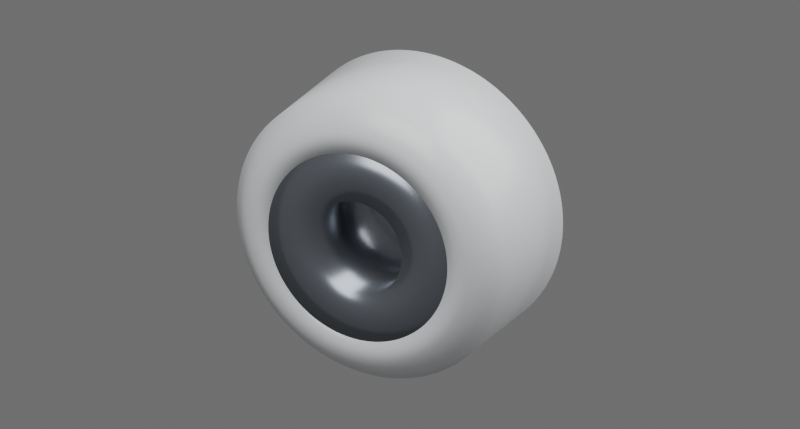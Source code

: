 # Source: D15p3_W8p8__5.blend  (saved by Blender 5.0.119; exported with 4.5.12 LTS)
import bpy
from mathutils import Matrix  # noqa: F401  (used for matrix-valued properties, if any)

bpy.ops.wm.read_factory_settings(use_empty=True)
scene = bpy.context.scene
scene.name = 'Scene'

# ---- collections
col_collection = bpy.data.collections.new('Collection'); scene.collection.children.link(col_collection)
col_d15p3_w8p8__5 = bpy.data.collections.new('小平轮_D15p3_W8p8_孔5'); scene.collection.children.link(col_d15p3_w8p8__5)
col_d24p1_w11__5 = bpy.data.collections.new('大平轮_D24p1_W11_孔5'); scene.collection.children.link(col_d24p1_w11__5)
col_v__d24p4_w11__5 = bpy.data.collections.new('V轮_D24p4_W11_孔5'); scene.collection.children.link(col_v__d24p4_w11__5)

# ---- materials (node trees are filled in below, after node groups)
mat_x = bpy.data.materials.new('白色轮体_材料未标注')
mat_x.diffuse_color = (0.8, 0.82, 0.84, 1.0)
mat_x_1 = bpy.data.materials.new('轴承芯占位_内部未知')
mat_x_1.diffuse_color = (0.27, 0.29, 0.33, 1.0)

# ---- material node trees
mat_x.use_nodes = True; mat_x.node_tree.nodes.clear()
_N = mat_x.node_tree.nodes; _L = mat_x.node_tree.links
n0 = _N.new('ShaderNodeBsdfPrincipled'); n0.name = 'Principled BSDF'; n0.location = (-200, 100)
n0.inputs[0].default_value = (0.8, 0.82, 0.84, 1.0)
n0.inputs[2].default_value = 0.28
n1 = _N.new('ShaderNodeOutputMaterial'); n1.name = 'Material Output'; n1.location = (200, 100)
_L.new(n0.outputs[0], n1.inputs[0])
n1.is_active_output = True
mat_x_1.use_nodes = True; mat_x_1.node_tree.nodes.clear()
_N = mat_x_1.node_tree.nodes; _L = mat_x_1.node_tree.links
n0 = _N.new('ShaderNodeBsdfPrincipled'); n0.name = 'Principled BSDF'; n0.location = (-200, 100)
n0.inputs[0].default_value = (0.27, 0.29, 0.33, 1.0)
n0.inputs[1].default_value = 0.8
n0.inputs[2].default_value = 0.28
n1 = _N.new('ShaderNodeOutputMaterial'); n1.name = 'Material Output'; n1.location = (200, 100)
_L.new(n0.outputs[0], n1.inputs[0])
n1.is_active_output = True

# ---- world
world_x = bpy.data.worlds.new('轮模型灯光'); scene.world = world_x
world_x.use_nodes = True; world_x.node_tree.nodes.clear()
_N = world_x.node_tree.nodes; _L = world_x.node_tree.links
n0 = _N.new('ShaderNodeBackground'); n0.name = 'Background'; n0.location = (-200, 100)
n0.inputs[0].default_value = (0.23, 0.23, 0.23, 1.0)
n0.inputs[1].default_value = 0.7
n1 = _N.new('ShaderNodeOutputWorld'); n1.name = 'World Output'; n1.location = (200, 100)
_L.new(n0.outputs[0], n1.inputs[0])
n1.is_active_output = True

# ---- cameras
cam_camera_001 = bpy.data.cameras.new('Camera.001')
cam_camera_001.type = 'ORTHO'
cam_camera_001.ortho_scale = 40.0
cam_camera_001.display_size = 1000.0

# ---- lights
light_area = bpy.data.lights.new('Area', 'AREA')
light_area.energy = 1e+05
light_area.size = 80.0
light_area.size_y = 1.0
light_area_001 = bpy.data.lights.new('Area.001', 'AREA')
light_area_001.energy = 7e+04
light_area_001.size = 80.0
light_area_001.size_y = 1.0

# ---- meshes
me_w01 = bpy.data.meshes.new('W01_白轮体_截面可编辑_截面')
me_w01.from_pydata([(5.1, -4.4, 0.0), (6.25, -4.4, 0.0), (7.65, -3.0, 0.0), (7.65, 3.0, 0.0), (6.25, 4.4, 0.0), (5.1, 4.4, 0.0)], [(0, 1), (1, 2), (2, 3), (3, 4), (4, 5), (5, 0)], [])
me_w01.materials.append(mat_x)
me_w01.update()
me_w01_1 = bpy.data.meshes.new('W01_钢芯仅包络_非轴承内部_截面')
me_w01_1.from_pydata([(2.5, -4.4, 0.0), (5.1, -4.4, 0.0), (5.1, 4.4, 0.0), (2.5, 4.4, 0.0)], [(0, 1), (1, 2), (2, 3), (3, 0)], [])
me_w01_1.materials.append(mat_x_1)
me_w01_1.update()

# ---- objects
ob_area = bpy.data.objects.new('Area', light_area)
ob_area_001 = bpy.data.objects.new('Area.001', light_area_001)
ob_camera = bpy.data.objects.new('Camera', cam_camera_001)
ob_d15p3_w8p8__5 = bpy.data.objects.new('小平轮_D15p3_W8p8_孔5_参数', None)
ob_w01 = bpy.data.objects.new('W01_白轮体_截面可编辑', me_w01)
ob_w01_1 = bpy.data.objects.new('W01_钢芯仅包络_非轴承内部', me_w01_1)

# ---- transforms, parenting, visibility, modifiers, constraints
ob_area.location = (0.0, -60.0, 90.0)
ob_area.rotation_euler = (0.588, -0.0, 0.0)
ob_area_001.location = (50.0, 30.0, 50.0)
ob_area_001.rotation_euler = (0.862, -1.564e-07, 2.111)
ob_camera.location = (30.0, -55.0, 30.0)
ob_camera.rotation_euler = (1.124, -1.387e-08, 0.4993)
ob_d15p3_w8p8__5.location = (0.0, 0.0, 0.0)
ob_w01.parent = ob_d15p3_w8p8__5
ob_w01.location = (0.0, 0.0, 0.0)
_m = ob_w01.modifiers.new('可编辑截面_绕Y旋转', 'SCREW')
_m.steps = 96
_m.render_steps = 128
_m.axis = 'Y'
_m.use_merge_vertices = True
ob_w01_1.parent = ob_d15p3_w8p8__5
ob_w01_1.location = (0.0, 0.0, 0.0)
_m = ob_w01_1.modifiers.new('可编辑截面_绕Y旋转', 'SCREW')
_m.steps = 96
_m.render_steps = 128
_m.axis = 'Y'
_m.use_merge_vertices = True

# ---- collection membership
col_collection.objects.link(ob_area)
col_collection.objects.link(ob_area_001)
col_collection.objects.link(ob_camera)
col_d15p3_w8p8__5.objects.link(ob_d15p3_w8p8__5)
col_d15p3_w8p8__5.objects.link(ob_w01)
col_d15p3_w8p8__5.objects.link(ob_w01_1)

# ---- scene / render settings (as saved in the file)
scene.camera = ob_camera
scene.frame_start = 1; scene.frame_end = 250; scene.frame_set(1)
scene.render.engine = 'CYCLES'
scene.render.resolution_x = 1400
scene.render.resolution_y = 750
scene.render.bake_bias = 0.0
scene.render.bake_samples = 0
scene.cycles.samples = 32
scene.cycles.sampling_pattern = 'TABULATED_SOBOL'
scene.eevee.use_volume_custom_range = False
scene.unit_settings.scale_length = 0.001
bpy.context.view_layer.update()
